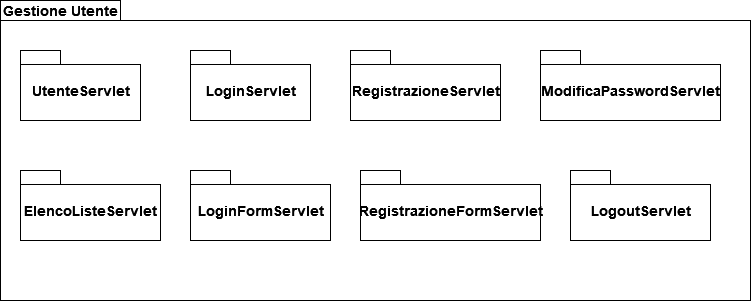

The diagram above was exported from draw.io. Its source (the exported page's mxGraphModel, read from the mxfile embedded in the PNG):
<mxGraphModel dx="1651" dy="662" grid="1" gridSize="10" guides="1" tooltips="1" connect="1" arrows="1" fold="1" page="1" pageScale="1" pageWidth="827" pageHeight="1169" math="0" shadow="0">
  <root>
    <mxCell id="0" />
    <mxCell id="1" parent="0" />
    <mxCell id="c1iqWmHCEpPBOMIHqLAP-1" value="" style="shape=folder;fontStyle=1;spacingTop=10;tabWidth=120;tabHeight=20;tabPosition=left;html=1;" vertex="1" parent="1">
      <mxGeometry x="-160" y="200" width="750" height="300" as="geometry" />
    </mxCell>
    <mxCell id="c1iqWmHCEpPBOMIHqLAP-2" value="&lt;b&gt;&lt;font style=&quot;font-size: 14px&quot;&gt;Gestione Utente&lt;/font&gt;&lt;/b&gt;" style="text;html=1;align=center;verticalAlign=middle;resizable=0;points=[];autosize=1;strokeColor=none;fillColor=none;" vertex="1" parent="1">
      <mxGeometry x="-160" y="200" width="120" height="20" as="geometry" />
    </mxCell>
    <mxCell id="c1iqWmHCEpPBOMIHqLAP-3" value="ElencoListeServlet" style="shape=folder;fontStyle=1;spacingTop=10;tabWidth=40;tabHeight=14;tabPosition=left;html=1;fontSize=14;" vertex="1" parent="1">
      <mxGeometry x="-140" y="370" width="140" height="70" as="geometry" />
    </mxCell>
    <mxCell id="c1iqWmHCEpPBOMIHqLAP-4" value="LogoutServlet" style="shape=folder;fontStyle=1;spacingTop=10;tabWidth=40;tabHeight=14;tabPosition=left;html=1;fontSize=14;" vertex="1" parent="1">
      <mxGeometry x="410" y="370" width="140" height="70" as="geometry" />
    </mxCell>
    <mxCell id="c1iqWmHCEpPBOMIHqLAP-5" value="LoginServlet" style="shape=folder;fontStyle=1;spacingTop=10;tabWidth=40;tabHeight=14;tabPosition=left;html=1;fontSize=14;" vertex="1" parent="1">
      <mxGeometry x="30" y="250" width="120" height="70" as="geometry" />
    </mxCell>
    <mxCell id="c1iqWmHCEpPBOMIHqLAP-6" value="LoginFormServlet" style="shape=folder;fontStyle=1;spacingTop=10;tabWidth=40;tabHeight=14;tabPosition=left;html=1;fontSize=14;" vertex="1" parent="1">
      <mxGeometry x="30" y="370" width="140" height="70" as="geometry" />
    </mxCell>
    <mxCell id="c1iqWmHCEpPBOMIHqLAP-7" value="UtenteServlet" style="shape=folder;fontStyle=1;spacingTop=10;tabWidth=40;tabHeight=14;tabPosition=left;html=1;fontSize=14;" vertex="1" parent="1">
      <mxGeometry x="-140" y="250" width="120" height="70" as="geometry" />
    </mxCell>
    <mxCell id="c1iqWmHCEpPBOMIHqLAP-8" value="RegistrazioneServlet" style="shape=folder;fontStyle=1;spacingTop=10;tabWidth=40;tabHeight=14;tabPosition=left;html=1;fontSize=14;" vertex="1" parent="1">
      <mxGeometry x="190" y="250" width="150" height="70" as="geometry" />
    </mxCell>
    <mxCell id="c1iqWmHCEpPBOMIHqLAP-9" value="ModificaPasswordServlet" style="shape=folder;fontStyle=1;spacingTop=10;tabWidth=40;tabHeight=14;tabPosition=left;html=1;fontSize=14;" vertex="1" parent="1">
      <mxGeometry x="380" y="250" width="180" height="70" as="geometry" />
    </mxCell>
    <mxCell id="c1iqWmHCEpPBOMIHqLAP-10" value="RegistrazioneFormServlet" style="shape=folder;fontStyle=1;spacingTop=10;tabWidth=40;tabHeight=14;tabPosition=left;html=1;fontSize=14;" vertex="1" parent="1">
      <mxGeometry x="200" y="370" width="180" height="70" as="geometry" />
    </mxCell>
  </root>
</mxGraphModel>